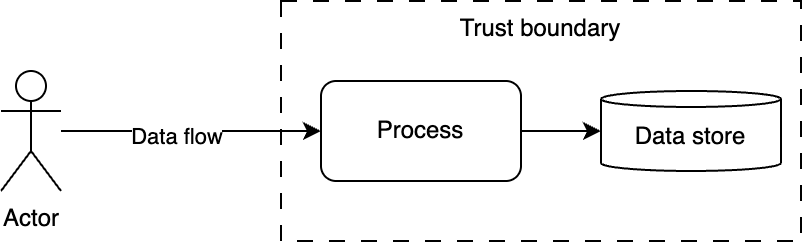

The diagram above was exported from draw.io. Its source (the exported page's mxGraphModel, read from the mxfile embedded in the PNG):
<mxGraphModel dx="1695" dy="571" grid="1" gridSize="10" guides="1" tooltips="1" connect="1" arrows="1" fold="1" page="1" pageScale="1" pageWidth="827" pageHeight="1169" math="0" shadow="0">
  <root>
    <mxCell id="0" />
    <mxCell id="1" parent="0" />
    <mxCell id="9cWGKfocjT-vHvuToLsm-1" value="Trust boundary" style="rounded=0;whiteSpace=wrap;html=1;dashed=1;dashPattern=8 8;verticalAlign=top;fillColor=none;" vertex="1" parent="1">
      <mxGeometry x="130" y="310" width="260" height="120" as="geometry" />
    </mxCell>
    <mxCell id="9cWGKfocjT-vHvuToLsm-10" style="edgeStyle=orthogonalEdgeStyle;rounded=0;orthogonalLoop=1;jettySize=auto;html=1;" edge="1" parent="1" source="9cWGKfocjT-vHvuToLsm-2" target="9cWGKfocjT-vHvuToLsm-3">
      <mxGeometry relative="1" as="geometry" />
    </mxCell>
    <mxCell id="9cWGKfocjT-vHvuToLsm-2" value="Process" style="rounded=1;whiteSpace=wrap;html=1;" vertex="1" parent="1">
      <mxGeometry x="150" y="350" width="100" height="50" as="geometry" />
    </mxCell>
    <mxCell id="9cWGKfocjT-vHvuToLsm-3" value="Data store" style="shape=cylinder3;whiteSpace=wrap;html=1;boundedLbl=1;backgroundOutline=1;size=4;" vertex="1" parent="1">
      <mxGeometry x="290" y="355" width="90" height="40" as="geometry" />
    </mxCell>
    <mxCell id="9cWGKfocjT-vHvuToLsm-8" style="rounded=0;orthogonalLoop=1;jettySize=auto;html=1;" edge="1" parent="1" source="9cWGKfocjT-vHvuToLsm-7" target="9cWGKfocjT-vHvuToLsm-2">
      <mxGeometry relative="1" as="geometry" />
    </mxCell>
    <mxCell id="9cWGKfocjT-vHvuToLsm-9" value="Data flow" style="edgeLabel;html=1;align=center;verticalAlign=middle;resizable=0;points=[];" vertex="1" connectable="0" parent="9cWGKfocjT-vHvuToLsm-8">
      <mxGeometry x="-0.1077" y="-3" relative="1" as="geometry">
        <mxPoint as="offset" />
      </mxGeometry>
    </mxCell>
    <mxCell id="9cWGKfocjT-vHvuToLsm-7" value="Actor" style="shape=umlActor;verticalLabelPosition=bottom;verticalAlign=top;html=1;outlineConnect=0;" vertex="1" parent="1">
      <mxGeometry x="-10" y="345" width="30" height="60" as="geometry" />
    </mxCell>
  </root>
</mxGraphModel>